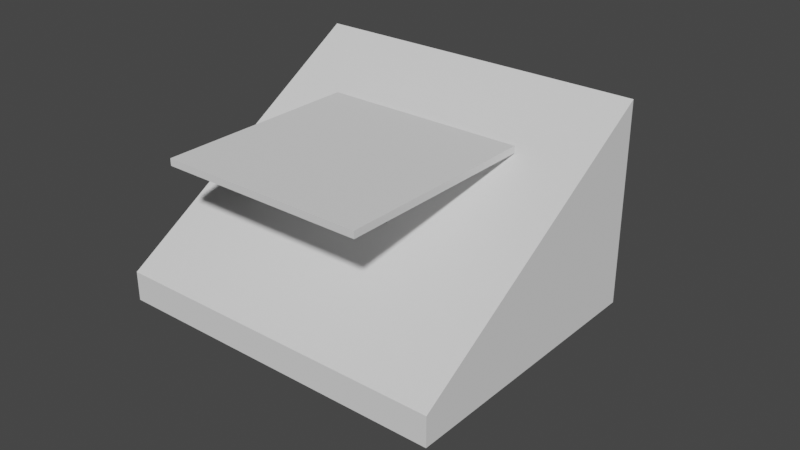 # Source: holder_proto_v0.1.blend  (saved by Blender 2.91.10; exported with 4.5.12 LTS)
import bpy
from mathutils import Matrix  # noqa: F401  (used for matrix-valued properties, if any)

bpy.ops.wm.read_factory_settings(use_empty=True)
scene = bpy.context.scene
scene.name = 'Scene'

# ---- collections
col_collection = bpy.data.collections.new('Collection'); scene.collection.children.link(col_collection)

# ---- world
world_world = bpy.data.worlds.new('World'); scene.world = world_world
world_world.use_nodes = True; world_world.node_tree.nodes.clear()
_N = world_world.node_tree.nodes; _L = world_world.node_tree.links
n0 = _N.new('ShaderNodeOutputWorld'); n0.name = 'World Output'; n0.location = (300, 300)
n1 = _N.new('ShaderNodeBackground'); n1.name = 'Background'; n1.location = (10, 300)
n1.inputs[0].default_value = (0.05088, 0.05088, 0.05088, 1.0)
_L.new(n1.outputs[0], n0.inputs[0])
n0.is_active_output = True
world_world.color = (0.05088, 0.05088, 0.05088)
world_world.use_sun_shadow = False
world_world.sun_shadow_jitter_overblur = 0.0

# ---- meshes
me_cube_003 = bpy.data.meshes.new('Cube.003')
me_cube_003.from_pydata([(-1.0, -1.0, -1.0), (-1.0, -1.0, 1.0), (-1.0, 1.0, -1.0), (-1.0, 1.0, 0.0), (1.0, -1.0, -1.0), (1.0, -1.0, 1.0), (1.0, 1.0, -1.0), (1.0, 1.0, 0.0), (-1.0, 1.0, -1.0), (-1.0, -1.0, -1.0), (1.0, 1.0, -1.0), (1.0, -1.0, -1.0), (-3.0, -3.175, 2.221), (-3.0, -3.075, 2.394), (-3.0, 2.022, -0.7795), (-3.0, 2.122, -0.6062), (3.0, -3.175, 2.221), (3.0, -3.075, 2.394), (3.0, 2.022, -0.7795), (3.0, 2.122, -0.6062)], [], [(0, 1, 3, 2), (2, 3, 7, 6), (6, 7, 5, 4), (4, 5, 1, 0), (6, 4, 11, 10), (7, 3, 1, 5), (8, 10, 11, 9), (4, 0, 9, 11), (2, 6, 10, 8), (0, 2, 8, 9), (12, 13, 15, 14), (14, 15, 19, 18), (18, 19, 17, 16), (16, 17, 13, 12), (14, 18, 16, 12), (19, 15, 13, 17)])
_uv = me_cube_003.uv_layers.new(name='UVMap')
_uv.uv.foreach_set('vector', [0.375, 0.0, 0.625, 0.0, 0.625, 0.25, 0.375, 0.25, 0.375, 0.25, 0.625, 0.25, 0.625, 0.5, 0.375, 0.5, 0.375, 0.5, 0.625, 0.5, 0.625, 0.75, 0.375, 0.75, 0.375, 0.75, 0.625, 0.75, 0.625, 1.0, 0.375, 1.0, 0.375, 0.5, 0.375, 0.75, 0.375, 0.75, 0.375, 0.5, 0.625, 0.5, 0.875, 0.5, 0.875, 0.75, 0.625, 0.75, 0.125, 0.5, 0.375, 0.5, 0.375, 0.75, 0.125, 0.75, 0.375, 0.75, 0.375, 1.0, 0.375, 1.0, 0.375, 0.75, 0.375, 0.25, 0.375, 0.5, 0.375, 0.5, 0.375, 0.25, 0.375, 0.0, 0.375, 0.25, 0.375, 0.25, 0.375, 0.0, 0.375, 0.0, 0.625, 0.0, 0.625, 0.25, 0.375, 0.25, 0.375, 0.25, 0.625, 0.25, 0.625, 0.5, 0.375, 0.5, 0.375, 0.5, 0.625, 0.5, 0.625, 0.75, 0.375, 0.75, 0.375, 0.75, 0.625, 0.75, 0.625, 1.0, 0.375, 1.0, 0.125, 0.5, 0.375, 0.5, 0.375, 0.75, 0.125, 0.75, 0.625, 0.5, 0.875, 0.5, 0.875, 0.75, 0.625, 0.75])
me_cube_003.use_remesh_fix_poles = True
me_cube_003.use_remesh_preserve_attributes = False
me_cube_003.use_mirror_vertex_groups = False
me_cube_003.update()
me_plane = bpy.data.meshes.new('Plane')
me_plane.from_pydata([(-1.0, -0.9128, -0.04072), (1.0, -0.9128, -0.04072), (-1.0, 1.0, 0.0), (1.0, 1.0, 5.364e-07), (-1.0, 0.4128, -0.8223), (-1.0, -1.0, -0.1629), (1.0, -1.0, -0.1629), (1.0, 0.4128, -0.8223)], [], [(0, 2, 3, 1), (5, 6, 7, 4), (3, 2, 4, 7), (0, 1, 6, 5), (1, 3, 7, 6), (2, 0, 5, 4)])
_uv = me_plane.uv_layers.new(name='UVMap')
_uv.uv.foreach_set('vector', [0.0, 0.0, 0.0, 1.0, 1.0, 1.0, 1.0, 0.0, 0.0, 0.0, 1.0, 0.0, 1.0, 1.0, 0.0, 1.0, 1.0, 1.0, 0.0, 1.0, 0.0, 1.0, 1.0, 1.0, 0.0, 0.0, 1.0, 0.0, 1.0, 0.0, 0.0, 0.0, 1.0, 0.0, 1.0, 1.0, 1.0, 1.0, 1.0, 0.0, 0.0, 1.0, 0.0, 0.0, 0.0, 0.0, 0.0, 1.0])
me_plane.use_remesh_fix_poles = True
me_plane.use_remesh_preserve_attributes = False
me_plane.use_mirror_vertex_groups = False
me_plane.update()

# ---- objects
ob_testplatform = bpy.data.objects.new('testPlatform', me_cube_003)
ob_body = bpy.data.objects.new('body', me_plane)

# ---- transforms, parenting, visibility, modifiers, constraints
ob_testplatform.location = (0.0, 0.0, 4.422)
ob_testplatform.rotation_euler = (0.5236, 0.0, 0.0)
ob_testplatform.scale = (0.5, 0.5, 0.5)
ob_testplatform.lineart.crease_threshold = 0.0
ob_body.location = (0.0, 0.0, 3.982)
ob_body.rotation_euler = (0.5236, 0.0, 0.0)
ob_body.scale = (2.5, 2.5, 3.092)
ob_body.lineart.crease_threshold = 0.0

# ---- collection membership
col_collection.objects.link(ob_testplatform)
col_collection.objects.link(ob_body)

# ---- scene / render settings (as saved in the file)
scene.frame_start = 1; scene.frame_end = 250; scene.frame_set(1)
scene.render.engine = 'BLENDER_EEVEE_NEXT'
scene.cycles.use_denoising = False
scene.cycles.samples = 128
scene.cycles.sampling_pattern = 'TABULATED_SOBOL'
scene.cycles.use_adaptive_sampling = False
scene.cycles.use_light_tree = False
scene.view_settings.view_transform = 'Filmic'
bpy.context.view_layer.update()

# ---- added for rendering (the .blend has no active camera and no usable light): camera, sun
cam_auto = bpy.data.cameras.new('AutoCamera')
cam_auto.lens = 50.0
cam_auto.sensor_width = 36.0
cam_auto.clip_end = 1000.0
ob_auto_camera = bpy.data.objects.new('AutoCamera', cam_auto)
scene.collection.objects.link(ob_auto_camera)
ob_auto_camera.location = (8.58893, -9.67101, 10.1308)
ob_auto_camera.rotation_euler = (1.09748, -7.21219e-08, 0.694738)
scene.camera = ob_auto_camera
light_auto_sun = bpy.data.lights.new('AutoSun', 'SUN')
light_auto_sun.energy = 3.0
light_auto_sun.angle = 0.0523599
ob_auto_sun = bpy.data.objects.new('AutoSun', light_auto_sun)
scene.collection.objects.link(ob_auto_sun)
ob_auto_sun.rotation_euler = (0.872665, 0.174533, 0.523599)
bpy.context.view_layer.update()
